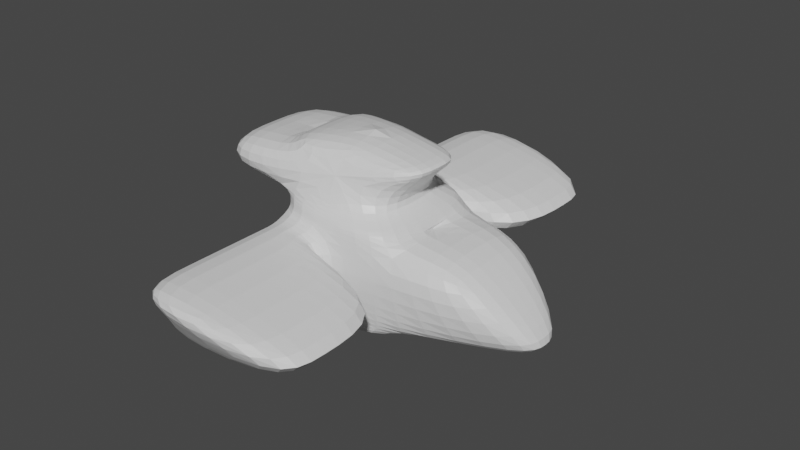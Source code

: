 # Source: TrainingBot.blend  (saved by Blender 2.92.15; exported with 4.5.12 LTS)
import bpy
from mathutils import Matrix  # noqa: F401  (used for matrix-valued properties, if any)

bpy.ops.wm.read_factory_settings(use_empty=True)
scene = bpy.context.scene
scene.name = 'Scene'

# ---- collections
col_collection = bpy.data.collections.new('Collection'); scene.collection.children.link(col_collection)

# ---- materials (node trees are filled in below, after node groups)
mat_material = bpy.data.materials.new('Material')
mat_material.alpha_threshold = 0.0
mat_material.use_transparent_shadow = False
mat_material.line_color = (0.0, 0.0, 0.0, 1.0)

# ---- material node trees
mat_material.use_nodes = True; mat_material.node_tree.nodes.clear()
_N = mat_material.node_tree.nodes; _L = mat_material.node_tree.links
n0 = _N.new('ShaderNodeOutputMaterial'); n0.name = 'Material Output'; n0.location = (300, 300)
n1 = _N.new('ShaderNodeBsdfPrincipled'); n1.name = 'Principled BSDF'; n1.location = (10, 300)
n1.distribution = 'GGX'
n1.subsurface_method = 'BURLEY'
n1.inputs[2].default_value = 0.4
n1.inputs[3].default_value = 1.45
n1.inputs[27].default_value = (0.0, 0.0, 0.0, 1.0)
n1.inputs[28].default_value = 1.0
_L.new(n1.outputs[0], n0.inputs[0])
n0.is_active_output = True

# ---- world
world_world = bpy.data.worlds.new('World'); scene.world = world_world
world_world.use_nodes = True; world_world.node_tree.nodes.clear()
_N = world_world.node_tree.nodes; _L = world_world.node_tree.links
n0 = _N.new('ShaderNodeOutputWorld'); n0.name = 'World Output'; n0.location = (300, 300)
n1 = _N.new('ShaderNodeBackground'); n1.name = 'Background'; n1.location = (10, 300)
n1.inputs[0].default_value = (0.05088, 0.05088, 0.05088, 1.0)
_L.new(n1.outputs[0], n0.inputs[0])
n0.is_active_output = True
world_world.color = (0.05088, 0.05088, 0.05088)
world_world.use_sun_shadow = False
world_world.sun_shadow_jitter_overblur = 0.0

# ---- meshes
me_cube = bpy.data.meshes.new('Cube')
me_cube.from_pydata([(1.132, -0.6141, 1.404), (1.0, -1.0, -1.0), (-1.0, -1.0, 1.492), (-1.0, -1.0, -1.0), (-1.0, 0.0, -1.0), (1.132, 0.0, 1.404), (-1.0, 0.0, 1.492), (1.0, 0.0, -1.0), (-1.0, -1.0, 0.7538), (-1.0, -1.0, 1.333), (1.113, -0.6141, 1.333), (0.4671, -0.6141, 0.7538), (1.113, 0.0, 1.333), (0.4671, 0.0, 0.7538), (-1.0, 0.0, 1.333), (-1.0, 0.0, 0.7538), (1.0, -1.0, 0.6247), (1.0, 0.0, 0.6247), (-1.0, 0.0, 0.6247), (-1.0, -1.0, 0.6247), (1.0, -1.0, 0.4474), (1.0, 0.0, 0.4474), (-1.0, 0.0, 0.4474), (-1.0, -1.0, 0.4474), (1.0, -1.0, -0.7794), (1.0, 0.0, -0.7794), (-1.0, 0.0, -0.7794), (-1.0, -1.0, -0.7794), (1.932, 0.0, 0.4474), (1.932, -1.0, 0.4474), (2.958, -0.1097, -0.7558), (2.958, 0.0, -0.7794), (-1.0, -1.0, -0.5162), (1.0, -1.0, -0.5162), (1.0, 0.0, -0.5162), (-1.0, 0.0, -0.5162), (2.863, -0.6069, -0.5162), (2.863, 0.0, -0.5162), (-2.117, -1.0, 0.7538), (-2.117, -1.0, 1.333), (-2.117, 0.0, 1.333), (-2.117, 0.0, 0.7538), (-0.004891, -0.6141, 1.603), (-0.004891, -1.0, -1.0), (-0.004891, 0.0, -1.0), (-0.004891, 0.0, 1.603), (-0.01981, -0.8823, 0.7538), (-0.004891, -1.0, 0.6247), (-0.004891, -1.0, 0.4474), (-0.004891, -1.0, -0.7794), (-0.004891, -1.0, -0.5162), (-1.0, -1.384, -0.5162), (-1.0, -1.384, 0.4474), (-0.004891, -1.384, 0.4474), (-0.004891, -1.384, -0.5162), (-1.0, -1.384, -0.5162), (-1.0, -1.384, 0.4474), (-0.004891, -1.384, 0.4474), (-0.004891, -1.384, -0.5162), (-1.0, -2.679, -0.5162), (-1.0, -2.679, 0.4474), (-0.004891, -2.679, 0.4474), (-0.004891, -2.679, -0.5162), (-1.0, -3.038, -0.5162), (-1.0, -3.715, 0.4474), (-0.004891, -3.715, 0.4474), (-0.004891, -3.038, -0.5162), (-1.0, -1.0, -0.04211), (-1.0, 0.0, -0.04211), (-1.0, -1.384, -0.04211), (-0.004891, -1.046, -0.04211), (-1.0, -1.384, -0.04211), (2.162, -1.497, -0.04211), (-1.0, -2.679, -0.04211), (2.162, -2.679, -0.04211), (-1.0, -3.371, -0.04211), (2.162, -3.371, -0.04211), (-1.0, -3.371, -0.04211), (2.162, -3.371, -0.04211), (-0.01981, -1.596, 0.7538)], [(44, 45), (78, 77)], [(45, 6, 2, 42), (44, 7, 1, 43), (12, 5, 0, 10), (9, 2, 6, 14), (19, 8, 15, 18), (15, 8, 38, 41), (17, 13, 11, 16), (13, 12, 10, 11), (47, 46, 8, 19), (48, 47, 19, 23), (21, 17, 16, 20), (23, 19, 18, 22), (67, 23, 22, 68), (33, 24, 30, 36), (50, 48, 53, 70, 54), (43, 49, 27, 3), (7, 25, 24, 1), (3, 27, 26, 4), (37, 28, 29, 36), (21, 20, 29, 28), (24, 25, 31, 30), (34, 21, 28, 37), (25, 34, 37, 31), (31, 37, 36, 30), (49, 50, 32, 27), (20, 33, 36, 29), (27, 32, 35, 26), (38, 39, 40, 41), (9, 14, 40, 39), (14, 15, 41, 40), (8, 9, 39, 38), (24, 33, 50, 49), (1, 24, 49, 43), (33, 20, 48, 50), (20, 16, 47, 48), (16, 11, 46, 47), (4, 44, 43, 3), (5, 45, 42, 0), (9, 8, 46, 11, 10, 0, 42, 2), (70, 53, 57, 72), (67, 32, 51, 69), (32, 50, 54, 51), (48, 23, 52, 53), (71, 55, 59, 73), (53, 52, 56, 57), (51, 54, 58, 55), (69, 51, 55, 71), (74, 61, 65, 76), (72, 57, 61, 74), (57, 56, 60, 61), (55, 58, 62, 59), (76, 65, 64, 75), (61, 60, 64, 65), (59, 62, 66, 63), (73, 59, 63, 75), (60, 73, 75, 64), (66, 76, 75, 63), (58, 72, 74, 62), (62, 74, 76, 66), (52, 69, 71, 56), (56, 71, 73, 60), (23, 67, 69, 52), (54, 70, 72, 58), (32, 67, 68, 35)])
_uv = me_cube.uv_layers.new(name='UVMap')
_uv.uv.foreach_set('vector', [0.7506, 0.625, 0.875, 0.625, 0.875, 0.75, 0.7506, 0.75, 0.2494, 0.625, 0.375, 0.625, 0.375, 0.75, 0.2494, 0.75, 0.5961, 0.625, 0.625, 0.625, 0.625, 0.75, 0.5961, 0.75, 0.5961, 0.0, 0.625, 0.0, 0.625, 0.125, 0.5961, 0.125, 0.5026, 0.0, 0.5127, 0.0, 0.5127, 0.125, 0.5026, 0.125, 0.5127, 0.125, 0.5127, 0.0, 0.5127, 0.0, 0.5127, 0.125, 0.5026, 0.625, 0.5127, 0.625, 0.5127, 0.75, 0.5026, 0.75, 0.5127, 0.625, 0.5961, 0.625, 0.5961, 0.75, 0.5127, 0.75, 0.5026, 0.8756, 0.5127, 0.8756, 0.5127, 1.0, 0.5026, 1.0, 0.4887, 0.8756, 0.5026, 0.8756, 0.5026, 1.0, 0.4887, 1.0, 0.4887, 0.625, 0.5026, 0.625, 0.5026, 0.75, 0.4887, 0.75, 0.4887, 0.0, 0.5026, 0.0, 0.5026, 0.125, 0.4887, 0.125, 0.4502, 0.0, 0.4887, 0.0, 0.4887, 0.125, 0.4502, 0.125, 0.413, 0.75, 0.3923, 0.75, 0.3923, 0.75, 0.413, 0.75, 0.413, 0.8756, 0.4887, 0.8756, 0.4887, 0.8756, 0.4502, 0.8756, 0.413, 0.8756, 0.375, 0.8756, 0.3923, 0.8756, 0.3923, 1.0, 0.375, 1.0, 0.375, 0.625, 0.3923, 0.625, 0.3923, 0.75, 0.375, 0.75, 0.375, 0.0, 0.3923, 0.0, 0.3923, 0.125, 0.375, 0.125, 0.413, 0.625, 0.4887, 0.625, 0.4887, 0.75, 0.413, 0.75, 0.4887, 0.625, 0.4887, 0.75, 0.4887, 0.75, 0.4887, 0.625, 0.3923, 0.75, 0.3923, 0.625, 0.3923, 0.625, 0.3923, 0.75, 0.0, 0.0, 0.0, 0.0, 0.0, 0.0, 0.0, 0.0, 0.0, 0.0, 0.0, 0.0, 0.0, 0.0, 0.0, 0.0, 0.3923, 0.625, 0.413, 0.625, 0.413, 0.75, 0.3923, 0.75, 0.3923, 0.8756, 0.413, 0.8756, 0.413, 1.0, 0.3923, 1.0, 0.4887, 0.75, 0.413, 0.75, 0.413, 0.75, 0.4887, 0.75, 0.3923, 0.0, 0.413, 0.0, 0.413, 0.125, 0.3923, 0.125, 0.5127, 0.0, 0.5961, 0.0, 0.5961, 0.125, 0.5127, 0.125, 0.5961, 0.0, 0.5961, 0.125, 0.5961, 0.125, 0.5961, 0.0, 0.0, 0.0, 0.0, 0.0, 0.0, 0.0, 0.0, 0.0, 0.5127, 1.0, 0.5961, 1.0, 0.5961, 1.0, 0.5127, 1.0, 0.3923, 0.75, 0.413, 0.75, 0.413, 0.8756, 0.3923, 0.8756, 0.375, 0.75, 0.3923, 0.75, 0.3923, 0.8756, 0.375, 0.8756, 0.413, 0.75, 0.4887, 0.75, 0.4887, 0.8756, 0.413, 0.8756, 0.4887, 0.75, 0.5026, 0.75, 0.5026, 0.8756, 0.4887, 0.8756, 0.5026, 0.75, 0.5127, 0.75, 0.5127, 0.8756, 0.5026, 0.8756, 0.125, 0.625, 0.2494, 0.625, 0.2494, 0.75, 0.125, 0.75, 0.625, 0.625, 0.7506, 0.625, 0.7506, 0.75, 0.625, 0.75, 0.5961, 1.0, 0.5127, 1.0, 0.5127, 0.8756, 0.5127, 0.75, 0.5961, 0.75, 0.625, 0.75, 0.7506, 0.75, 0.875, 0.75, 0.4502, 0.8756, 0.4887, 0.8756, 0.4887, 0.8756, 0.4502, 0.8756, 0.4502, 0.0, 0.413, 0.0, 0.413, 0.0, 0.4502, 0.0, 0.413, 1.0, 0.413, 0.8756, 0.413, 0.8756, 0.413, 1.0, 0.4887, 0.8756, 0.4887, 1.0, 0.4887, 1.0, 0.4887, 0.8756, 0.4502, 0.0, 0.413, 0.0, 0.413, 0.0, 0.4502, 0.0, 0.4887, 0.8756, 0.4887, 1.0, 0.4887, 1.0, 0.4887, 0.8756, 0.413, 1.0, 0.413, 0.8756, 0.413, 0.8756, 0.413, 1.0, 0.4502, 0.0, 0.413, 0.0, 0.413, 0.0, 0.4502, 0.0, 0.4502, 0.8756, 0.4887, 0.8756, 0.4887, 0.8756, 0.4502, 0.8756, 0.4502, 0.8756, 0.4887, 0.8756, 0.4887, 0.8756, 0.4502, 0.8756, 0.4887, 0.8756, 0.4887, 1.0, 0.4887, 1.0, 0.4887, 0.8756, 0.413, 1.0, 0.413, 0.8756, 0.413, 0.8756, 0.413, 1.0, 0.4502, 0.8756, 0.4887, 0.8756, 0.4887, 1.0, 0.4502, 1.0, 0.4887, 0.8756, 0.4887, 1.0, 0.4887, 1.0, 0.4887, 0.8756, 0.413, 1.0, 0.413, 0.8756, 0.413, 0.8756, 0.413, 1.0, 0.4502, 0.0, 0.413, 0.0, 0.413, 0.0, 0.4502, 0.0, 0.4887, 0.0, 0.4502, 0.0, 0.4502, 0.0, 0.4887, 0.0, 0.413, 0.8756, 0.4502, 0.8756, 0.4502, 1.0, 0.413, 1.0, 0.413, 0.8756, 0.4502, 0.8756, 0.4502, 0.8756, 0.413, 0.8756, 0.413, 0.8756, 0.4502, 0.8756, 0.4502, 0.8756, 0.413, 0.8756, 0.4887, 0.0, 0.4502, 0.0, 0.4502, 0.0, 0.4887, 0.0, 0.4887, 0.0, 0.4502, 0.0, 0.4502, 0.0, 0.4887, 0.0, 0.4887, 0.0, 0.4502, 0.0, 0.4502, 0.0, 0.4887, 0.0, 0.413, 0.8756, 0.4502, 0.8756, 0.4502, 0.8756, 0.413, 0.8756, 0.413, 0.0, 0.4502, 0.0, 0.4502, 0.125, 0.413, 0.125])
me_cube.materials.append(mat_material)
me_cube.use_remesh_preserve_volume = False
me_cube.use_remesh_preserve_attributes = False
me_cube.use_mirror_vertex_groups = False
me_cube.update()

# ---- objects
ob_cube = bpy.data.objects.new('Cube', me_cube)

# ---- transforms, parenting, visibility, modifiers, constraints
ob_cube.location = (0.0, 0.0, 0.0)
ob_cube.lock_rotations_4d = False
ob_cube.empty_display_type = 'ARROWS'
ob_cube.lineart.crease_threshold = 0.0
_m = ob_cube.modifiers.new('Mirror', 'MIRROR')
_m.use_axis = (False, True, False)
_m = ob_cube.modifiers.new('Subdivision', 'SUBSURF')
_m.uv_smooth = 'PRESERVE_CORNERS'

# ---- collection membership
col_collection.objects.link(ob_cube)

# ---- scene / render settings (as saved in the file)
scene.frame_start = 1; scene.frame_end = 250; scene.frame_set(1)
scene.render.engine = 'BLENDER_EEVEE_NEXT'
scene.cycles.use_denoising = False
scene.cycles.samples = 128
scene.cycles.sampling_pattern = 'TABULATED_SOBOL'
scene.cycles.use_adaptive_sampling = False
scene.cycles.use_light_tree = False
scene.view_settings.view_transform = 'Filmic'
bpy.context.view_layer.update()

# ---- added for rendering (the .blend has no active camera and no usable light): camera, sun
cam_auto = bpy.data.cameras.new('AutoCamera')
cam_auto.lens = 50.0
cam_auto.sensor_width = 36.0
cam_auto.clip_end = 1000.0
ob_auto_camera = bpy.data.objects.new('AutoCamera', cam_auto)
scene.collection.objects.link(ob_auto_camera)
ob_auto_camera.location = (9.08669, -10.3996, 7.23468)
ob_auto_camera.rotation_euler = (1.09748, -7.21219e-08, 0.694738)
scene.camera = ob_auto_camera
light_auto_sun = bpy.data.lights.new('AutoSun', 'SUN')
light_auto_sun.energy = 3.0
light_auto_sun.angle = 0.0523599
ob_auto_sun = bpy.data.objects.new('AutoSun', light_auto_sun)
scene.collection.objects.link(ob_auto_sun)
ob_auto_sun.rotation_euler = (0.872665, 0.174533, 0.523599)
bpy.context.view_layer.update()
